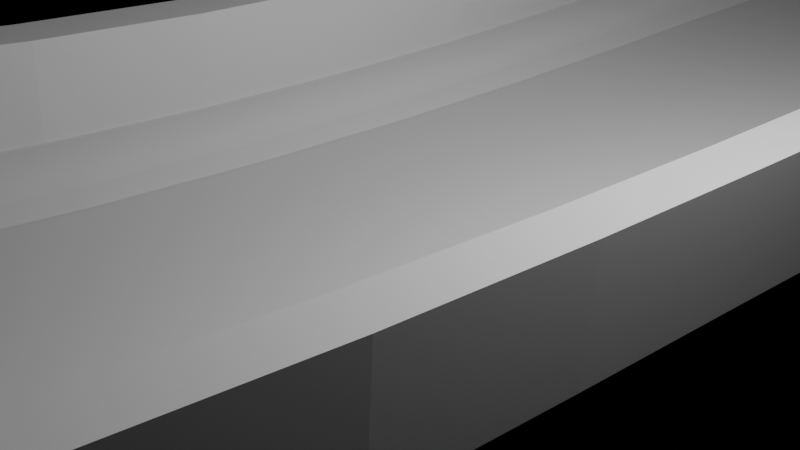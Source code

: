 # Source: Base.blend  (saved by Blender 3.0.42; exported with 4.5.12 LTS)
import bpy
from mathutils import Matrix  # noqa: F401  (used for matrix-valued properties, if any)

bpy.ops.wm.read_factory_settings(use_empty=True)
scene = bpy.context.scene
scene.name = 'Scene'

# ---- collections
col_collection = bpy.data.collections.new('Collection'); scene.collection.children.link(col_collection)

# ---- materials (node trees are filled in below, after node groups)
mat_material = bpy.data.materials.new('Material')

# ---- node groups
ng_auto_smooth = bpy.data.node_groups.new('Auto Smooth', 'GeometryNodeTree')
_s = ng_auto_smooth.interface.new_socket(name='Geometry', in_out='OUTPUT', socket_type='NodeSocketGeometry')
_s = ng_auto_smooth.interface.new_socket(name='Geometry', in_out='INPUT', socket_type='NodeSocketGeometry')
_s = ng_auto_smooth.interface.new_socket(name='Angle', in_out='INPUT', socket_type='NodeSocketFloat')
_s.subtype = 'ANGLE'
_s.min_value = 0.0
_s.max_value = 3.142
ng_auto_smooth.is_modifier = True
_N = ng_auto_smooth.nodes; _L = ng_auto_smooth.links
n0 = _N.new('NodeGroupOutput'); n0.name = 'Group Output'; n0.location = (480, -100)
n1 = _N.new('NodeGroupInput'); n1.name = 'Group Input'; n1.location = (-420, -300)
n2 = _N.new('NodeGroupInput'); n2.name = 'Group Input.001'; n2.location = (-60, -100)
n3 = _N.new('GeometryNodeSetShadeSmooth'); n3.name = 'Set Shade Smooth'; n3.location = (120, -100)
n3.domain = 'EDGE'
n4 = _N.new('GeometryNodeSetShadeSmooth'); n4.name = 'Set Shade Smooth.001'; n4.location = (300, -100)
n5 = _N.new('GeometryNodeInputMeshEdgeAngle'); n5.name = 'Edge Angle'; n5.location = (-420, -220)
n6 = _N.new('GeometryNodeInputEdgeSmooth'); n6.name = 'Is Edge Smooth'; n6.location = (-60, -160)
n7 = _N.new('GeometryNodeInputShadeSmooth'); n7.name = 'Is Face Smooth'; n7.location = (-240, -340)
n8 = _N.new('FunctionNodeBooleanMath'); n8.name = 'Boolean Math'; n8.location = (-60, -220)
n9 = _N.new('FunctionNodeCompare'); n9.name = 'Compare'; n9.location = (-240, -180)
n9.operation = 'LESS_EQUAL'
_L.new(n5.outputs[0], n9.inputs[0])
_L.new(n4.outputs[0], n0.inputs[0])
_L.new(n1.outputs[1], n9.inputs[1])
_L.new(n9.outputs[0], n8.inputs[0])
_L.new(n7.outputs[0], n8.inputs[1])
_L.new(n2.outputs[0], n3.inputs[0])
_L.new(n6.outputs[0], n3.inputs[1])
_L.new(n3.outputs[0], n4.inputs[0])
_L.new(n8.outputs[0], n3.inputs[2])
n0.is_active_output = True

# ---- material node trees
mat_material.use_nodes = True; mat_material.node_tree.nodes.clear()
_N = mat_material.node_tree.nodes; _L = mat_material.node_tree.links
n0 = _N.new('ShaderNodeBsdfPrincipled'); n0.name = 'Principled BSDF'; n0.location = (10, 300)
n0.distribution = 'GGX'
n0.subsurface_method = 'BURLEY'
n0.inputs[3].default_value = 1.45
n0.inputs[27].default_value = (0.0, 0.0, 0.0, 1.0)
n0.inputs[28].default_value = 1.0
n1 = _N.new('ShaderNodeOutputMaterial'); n1.name = 'Material Output'; n1.location = (300, 300)
_L.new(n0.outputs[0], n1.inputs[0])
n1.is_active_output = True

# ---- cameras
cam_camera = bpy.data.cameras.new('Camera')
cam_camera.clip_end = 100.0
cam_camera.ortho_scale = 7.314

# ---- lights
light_light = bpy.data.lights.new('Light', 'POINT')
light_light.transmission_factor = 0.0
light_light.energy = 1000.0
light_light.shadow_soft_size = 0.1
light_light.shadow_maximum_resolution = 0.006
light_light.use_absolute_resolution = True

# ---- meshes
me_cube = bpy.data.meshes.new('Cube')
me_cube.from_pydata([(0.0, 1.0, 0.0), (0.0, -1.0, 0.1519), (0.0, -1.0, 0.0), (0.0, 1.0, 0.1519), (-2.501, 1.0, 0.01877), (-2.501, -1.0, 0.01877), (-2.501, -1.0, 0.3232), (-2.501, 1.0, 0.3232), (-3.0, 1.0, 0.0), (-3.0, -1.0, 0.0), (-3.0, -1.0, 0.2889), (-3.0, 1.0, 0.2889), (-2.501, -1.0, 1.371), (-2.501, 1.0, 1.371), (-3.0, -1.0, 1.371), (-3.0, 1.0, 1.371), (-1.243, 1.0, 0.1759), (-1.243, 1.0, 0.01586), (-1.243, -1.0, 0.1759), (-1.243, -1.0, 0.01586), (-2.25, 1.0, 0.4044), (-1.998, 1.0, 0.4418), (-1.746, 1.0, 0.3458), (-2.25, -1.0, 0.4044), (-1.998, -1.0, 0.4418), (-1.746, -1.0, 0.3458), (-1.622, 1.0, 0.2595), (-1.376, 1.0, 0.1504), (-1.591, 1.0, 0.2478), (-1.555, 1.0, 0.2334), (-1.517, 1.0, 0.2172), (-1.478, 1.0, 0.2), (-1.44, 1.0, 0.1825), (-1.405, 1.0, 0.1657), (-1.376, -1.0, 0.1504), (-1.622, -1.0, 0.2595), (-1.405, -1.0, 0.1657), (-1.44, -1.0, 0.1825), (-1.478, -1.0, 0.2), (-1.517, -1.0, 0.2172), (-1.555, -1.0, 0.2334), (-1.591, -1.0, 0.2478)], [], [(23, 20, 7, 6), (4, 5, 9, 8), (17, 19, 5, 4), (9, 10, 11, 8), (12, 13, 15, 14), (11, 10, 14, 15), (6, 7, 13, 12), (18, 1, 3, 16), (17, 0, 2, 19), (35, 26, 22, 25), (25, 22, 21, 24), (24, 21, 20, 23), (26, 35, 41, 28), (28, 41, 40, 29), (29, 40, 39, 30), (30, 39, 38, 31), (31, 38, 37, 32), (32, 37, 36, 33), (33, 36, 34, 27), (18, 16, 27, 34)])
me_cube.polygons.foreach_set('use_smooth', [True] * 20)
_uv = me_cube.uv_layers.new(name='UVMap')
_uv.uv.foreach_set('vector', [0.875, 0.75, 0.875, 0.5, 0.875, 0.5, 0.875, 0.75, 0.125, 0.5, 0.125, 0.75, 0.125, 0.75, 0.125, 0.5, 0.125, 0.5, 0.125, 0.75, 0.125, 0.75, 0.125, 0.5, 0.375, 0.0, 0.625, 0.0, 0.625, 0.25, 0.375, 0.25, 0.875, 0.75, 0.875, 0.5, 0.875, 0.5, 0.875, 0.75, 0.625, 0.25, 0.625, 0.0, 0.625, 0.0, 0.625, 0.25, 0.875, 0.75, 0.875, 0.5, 0.875, 0.5, 0.875, 0.75, 0.875, 0.75, 0.75, 0.75, 0.75, 0.5, 0.875, 0.5, 0.125, 0.5, 0.25, 0.5, 0.25, 0.75, 0.125, 0.75, 0.875, 0.75, 0.875, 0.5, 0.875, 0.5, 0.875, 0.75, 0.875, 0.75, 0.875, 0.5, 0.875, 0.5, 0.875, 0.75, 0.875, 0.75, 0.875, 0.5, 0.875, 0.5, 0.875, 0.75, 0.875, 0.5, 0.875, 0.75, 0.875, 0.75, 0.875, 0.5, 0.875, 0.5, 0.875, 0.75, 0.875, 0.75, 0.875, 0.5, 0.875, 0.5, 0.875, 0.75, 0.875, 0.75, 0.875, 0.5, 0.875, 0.5, 0.875, 0.75, 0.875, 0.75, 0.875, 0.5, 0.875, 0.5, 0.875, 0.75, 0.875, 0.75, 0.875, 0.5, 0.875, 0.5, 0.875, 0.75, 0.875, 0.75, 0.875, 0.5, 0.875, 0.5, 0.875, 0.75, 0.875, 0.75, 0.875, 0.5, 0.875, 0.75, 0.875, 0.5, 0.875, 0.5, 0.875, 0.75])
me_cube.materials.append(mat_material)
me_cube.use_remesh_preserve_volume = False
me_cube.use_remesh_preserve_attributes = False
me_cube.use_mirror_vertex_groups = False
me_cube.update()
me_cube_001 = bpy.data.meshes.new('Cube.001')
me_cube_001.from_pydata([(-1.0, -1.0, -1.0), (-1.849, -1.849, 3.149), (-1.0, 1.0, -1.0), (-1.849, 1.849, 3.149), (1.0, -1.0, -1.0), (1.849, -1.849, 3.149), (1.0, 1.0, -1.0), (1.849, 1.849, 3.149), (-1.849, -1.849, 8.407), (-1.849, 1.849, 8.407), (1.849, 1.849, 8.407), (1.849, -1.849, 8.407)], [], [(0, 1, 3, 2), (2, 3, 7, 6), (6, 7, 5, 4), (4, 5, 1, 0), (2, 6, 4, 0), (1, 5, 11, 8), (10, 9, 8, 11), (7, 3, 9, 10), (5, 7, 10, 11), (3, 1, 8, 9)])
_uv = me_cube_001.uv_layers.new(name='UVMap')
_uv.uv.foreach_set('vector', [0.375, 0.0, 0.625, 0.0, 0.625, 0.25, 0.375, 0.25, 0.375, 0.25, 0.625, 0.25, 0.625, 0.5, 0.375, 0.5, 0.375, 0.5, 0.625, 0.5, 0.625, 0.75, 0.375, 0.75, 0.375, 0.75, 0.625, 0.75, 0.625, 1.0, 0.375, 1.0, 0.125, 0.5, 0.375, 0.5, 0.375, 0.75, 0.125, 0.75, 0.625, 1.0, 0.625, 0.75, 0.625, 0.75, 0.625, 1.0, 0.625, 0.5, 0.875, 0.5, 0.875, 0.75, 0.625, 0.75, 0.625, 0.5, 0.625, 0.25, 0.625, 0.25, 0.625, 0.5, 0.625, 0.75, 0.625, 0.5, 0.625, 0.5, 0.625, 0.75, 0.625, 0.25, 0.625, 0.0, 0.625, 0.0, 0.625, 0.25])
me_cube_001.use_remesh_fix_poles = True
me_cube_001.use_remesh_preserve_attributes = False
me_cube_001.update()

# ---- curves / text
cu_nurbspath = bpy.data.curves.new('NurbsPath', 'CURVE')
cu_nurbspath.dimensions = '3D'
_sp = cu_nurbspath.splines.new('NURBS'); _sp.points.add(22)
_sp.points.foreach_set('co', [-26.63, -76.14, 1.868, 1.0, 27.1, -75.62, 1.868, 1.0, 37.39, -76.2, 2.209, 1.0, 52.48, -75.99, 2.55, 1.0, 59.78, -57.77, 0.0, 1.0, 60.08, -39.73, 0.0, 1.0, 62.13, -17.23, -0.217, 1.0, 62.37, 7.869, -0.279, 1.0, 61.17, 26.97, 0.0, 1.0, 50.97, 33.9, 0.0, 1.0, 35.95, 35.29, 0.0, 1.0, 14.89, 35.64, 0.0, 1.0, -1.701, 35.54, 0.0, 1.0, -14.99, 31.21, 0.0, 1.0, -16.81, 21.03, 0.0, 1.0, -17.8, 4.632, 0.0, 1.0, -5.649, 3.344e-07, 0.0, 1.0, 6.576, -2e-07, 0.0, 1.0, 15.85, -6.055e-07, 0.0, 1.0, 20.38, -7.96, 0.0, 1.0, 21.24, -19.05, 1.172, 1.0, 20.93, -40.91, -14.55, 1.0, -33.45, -33.66, 1.172, 1.0])
_sp.points.foreach_set('radius', [1.0, 1.0, 1.0, 1.0, 1.0, 1.0, 1.0, 1.0, 1.0, 1.0, 1.0, 1.0, 1.0, 1.0, 1.639, 1.706, 1.0, 1.0, 1.624, 1.898, 1.257, 1.257, 1.257])
_sp.order_u = 5
_sp.order_v = 0
_sp.use_endpoint_u = True
cu_nurbspath.use_path = True
cu_nurbspath.fill_mode = 'FULL'

# ---- objects
ob_cube = bpy.data.objects.new('Cube', me_cube)
ob_light = bpy.data.objects.new('Light', light_light)
ob_camera = bpy.data.objects.new('Camera', cam_camera)
ob_nurbspath = bpy.data.objects.new('NurbsPath', cu_nurbspath)
ob_cube_001 = bpy.data.objects.new('Cube.001', me_cube_001)

# ---- transforms, parenting, visibility, modifiers, constraints
ob_cube.location = (0.0, 0.0, 0.0)
ob_cube.lock_rotations_4d = False
ob_cube.empty_display_type = 'ARROWS'
ob_cube.lineart.crease_threshold = 0.0
_m = ob_cube.modifiers.new('Mirror', 'MIRROR')
_m = ob_cube.modifiers.new('Array', 'ARRAY')
_m.fit_type = 'FIT_CURVE'
_m.fit_length = 8.7
_m.curve = ob_nurbspath
_m.relative_offset_displace = (0.0, 1.0, 0.0)
_m = ob_cube.modifiers.new('Curve', 'CURVE')
_m.object = ob_nurbspath
_m = ob_cube.modifiers.new('Auto Smooth', 'NODES')
_m.node_group = ng_auto_smooth
_gi = [s.identifier for s in ng_auto_smooth.interface.items_tree if s.item_type == 'SOCKET' and s.in_out == 'INPUT']
_m[_gi[1]] = 0.5236  # Angle
ob_light.location = (4.076, 1.005, 5.904)
ob_light.rotation_euler = (0.6503, 0.05522, 1.866)
ob_light.lock_rotations_4d = False
ob_light.empty_display_type = 'ARROWS'
ob_light.color = (0.0, 0.0, 0.0, 0.0)
ob_light.lineart.crease_threshold = 0.0
ob_camera.location = (7.359, -6.926, 4.958)
ob_camera.rotation_euler = (1.109, 0.0, 0.8149)
ob_camera.lock_rotations_4d = False
ob_camera.empty_display_type = 'ARROWS'
ob_camera.color = (0.0, 0.0, 0.0, 0.0)
ob_camera.display_type = 'WIRE'
ob_camera.lineart.crease_threshold = 0.0
ob_nurbspath.location = (0.0, 0.0, 0.0)
ob_nurbspath.rotation_euler = (0.0, -0.0, 1.571)
ob_cube_001.location = (0.0, -25.76, 0.0)
ob_cube_001.scale = (0.8043, 0.8043, 0.8043)
_m = ob_cube_001.modifiers.new('Array', 'ARRAY')
_m.fit_type = 'FIT_CURVE'
_m.curve = ob_nurbspath
_m.relative_offset_displace = (0.0, 11.5, 0.0)
_m = ob_cube_001.modifiers.new('Curve', 'CURVE')
_m.object = ob_nurbspath

# ---- collection membership
col_collection.objects.link(ob_cube)
col_collection.objects.link(ob_light)
col_collection.objects.link(ob_camera)
col_collection.objects.link(ob_nurbspath)
col_collection.objects.link(ob_cube_001)

# ---- scene / render settings (as saved in the file)
scene.camera = ob_camera
scene.frame_start = 1; scene.frame_end = 250; scene.frame_set(0)
scene.render.engine = 'CYCLES'
scene.render.use_persistent_data = True
scene.cycles.feature_set = 'EXPERIMENTAL'
scene.cycles.samples = 32
scene.cycles.sampling_pattern = 'TABULATED_SOBOL'
scene.cycles.use_light_tree = False
scene.view_settings.view_transform = 'Filmic'
bpy.context.view_layer.update()
